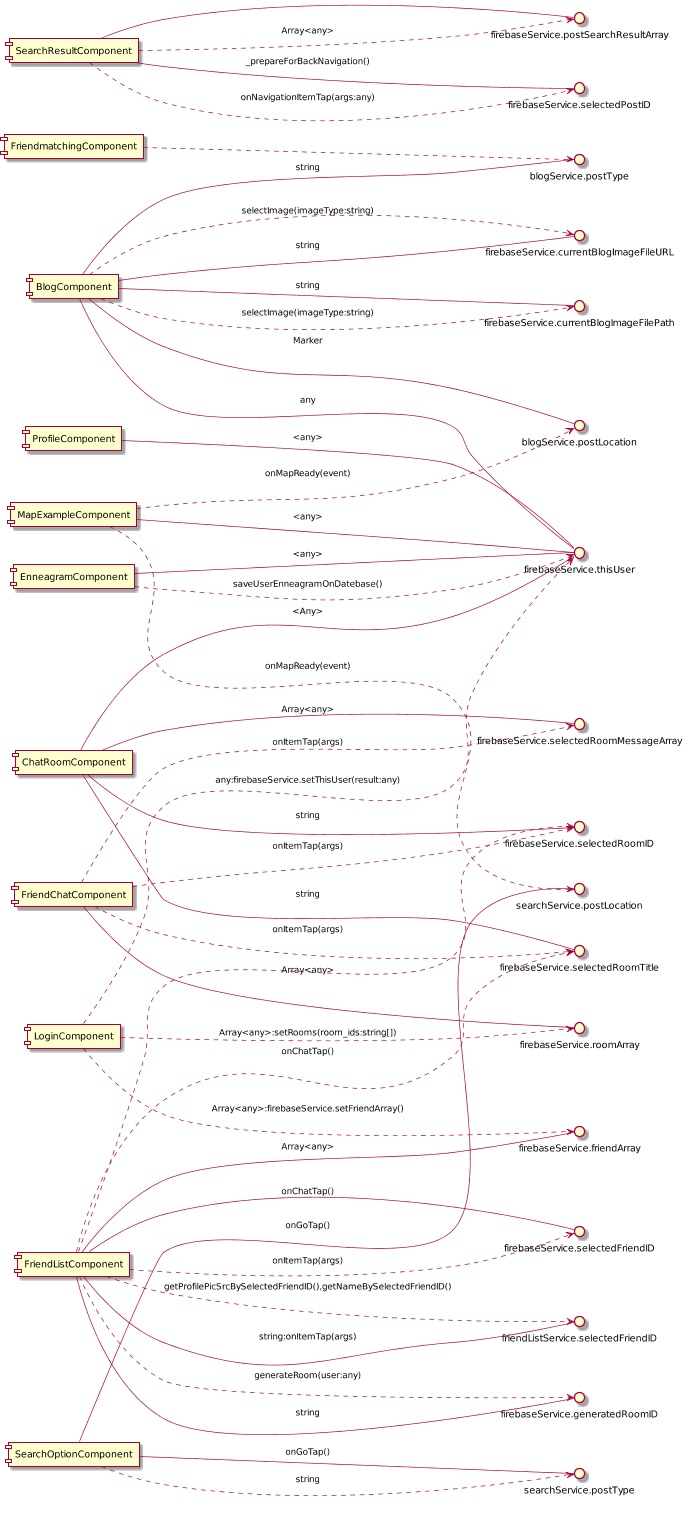

The diagram above was rendered by PlantUML. Its source (embedded in the PNG):
@startuml
left to right direction
scale 2/3

[BlogComponent] -- blogService.postType:string
[BlogComponent] -- blogService.postLocation:Marker
[BlogComponent] -- firebaseService.currentBlogImageFilePath:string
[BlogComponent] -- firebaseService.currentBlogImageFileURL:string
[BlogComponent] -- firebaseService.thisUser:any


[BlogComponent] ..> firebaseService.currentBlogImageFilePath:selectImage(imageType:string)
[BlogComponent] ..> firebaseService.currentBlogImageFileURL:selectImage(imageType:string)

[EnneagramComponent] -- firebaseService.thisUser:<any>

[EnneagramComponent] ..> firebaseService.thisUser:saveUserEnneagramOnDatebase()
  


[FriendChatComponent] -- firebaseService.roomArray:Array<any>
[FriendChatComponent] ..> firebaseService.selectedRoomID:onItemTap(args)
[FriendChatComponent] ..> firebaseService.selectedRoomTitle:onItemTap(args)
[FriendChatComponent] ..> firebaseService.selectedRoomMessageArray:onItemTap(args)

        
[ChatRoomComponent] -- firebaseService.selectedRoomTitle:string
[ChatRoomComponent] -- firebaseService.selectedRoomMessageArray:Array<any>
[ChatRoomComponent] -- firebaseService.selectedRoomID:string
[ChatRoomComponent] -- firebaseService.thisUser:<Any>


[FriendListComponent] -- friendListService.selectedFriendID:string:onItemTap(args)
[FriendListComponent] -- firebaseService.friendArray:Array<any>
[FriendListComponent] -- firebaseService.generatedRoomID:string
[FriendListComponent] -- firebaseService.selectedFriendID:onChatTap()

[FriendListComponent] ..> firebaseService.selectedFriendID:onItemTap(args)
[FriendListComponent] ..> friendListService.selectedFriendID:getProfilePicSrcBySelectedFriendID(),getNameBySelectedFriendID()
[FriendListComponent] ..> firebaseService.selectedRoomID
[FriendListComponent] ..> firebaseService.generatedRoomID:generateRoom(user:any)
[FriendListComponent] ..> firebaseService.selectedRoomTitle:onChatTap()

[ProfileComponent] -- firebaseService.thisUser:<any>


[LoginComponent] ..> firebaseService.thisUser:any:firebaseService.setThisUser(result:any)
[LoginComponent] ..> firebaseService.friendArray:Array<any>:firebaseService.setFriendArray()
[LoginComponent] ..> firebaseService.roomArray:Array<any>:setRooms(room_ids:string[])



[MapExampleComponent] -- firebaseService.thisUser:<any>
[MapExampleComponent] ..> blogService.postLocation:onMapReady(event)
[MapExampleComponent] ..> searchService.postLocation:onMapReady(event)


[FriendmatchingComponent] ..> blogService.postType


[SearchOptionComponent] -- searchService.postType:onGoTap()
[SearchOptionComponent] -- searchService.postLocation:onGoTap()

[SearchOptionComponent] ..> searchService.postType:string



[SearchResultComponent] -- firebaseService.postSearchResultArray
[SearchResultComponent] -- firebaseService.selectedPostID:_prepareForBackNavigation()

[SearchResultComponent] ..> firebaseService.postSearchResultArray:Array<any>
[SearchResultComponent] ..> firebaseService.selectedPostID:onNavigationItemTap(args:any)
@enduml